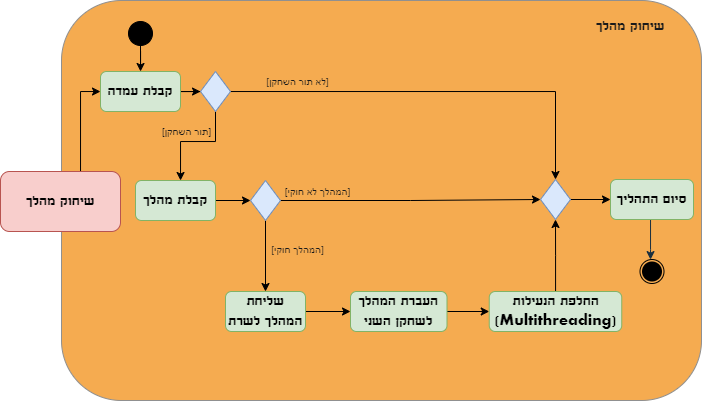

The diagram above was exported from draw.io. Its source (the exported page's mxGraphModel, read from the mxfile embedded in the PNG):
<mxGraphModel dx="981" dy="571" grid="1" gridSize="10" guides="1" tooltips="1" connect="1" arrows="1" fold="1" page="1" pageScale="1" pageWidth="827" pageHeight="1169" math="0" shadow="0">
  <root>
    <mxCell id="0" />
    <mxCell id="1" parent="0" />
    <mxCell id="i-h9xw7aIkfJwBu2z24H-1" value="" style="rounded=1;whiteSpace=wrap;html=1;strokeColor=#909090;fontColor=#1A1A1A;fillColor=#F5AB50;" vertex="1" parent="1">
      <mxGeometry x="101" y="99" width="640" height="400" as="geometry" />
    </mxCell>
    <mxCell id="i-h9xw7aIkfJwBu2z24H-27" style="edgeStyle=orthogonalEdgeStyle;rounded=0;orthogonalLoop=1;jettySize=auto;html=1;" edge="1" parent="1" source="i-h9xw7aIkfJwBu2z24H-3" target="i-h9xw7aIkfJwBu2z24H-24">
      <mxGeometry relative="1" as="geometry">
        <Array as="points">
          <mxPoint x="120" y="190" />
        </Array>
      </mxGeometry>
    </mxCell>
    <mxCell id="i-h9xw7aIkfJwBu2z24H-3" value="&lt;font style=&quot;font-size: 16px;&quot; data-font-src=&quot;https://fonts.googleapis.com/css?family=Aharoni&quot; face=&quot;Aharoni&quot;&gt;שיחוק מהלך&lt;/font&gt;" style="rounded=1;whiteSpace=wrap;html=1;strokeColor=#b85450;fillColor=#f8cecc;" vertex="1" parent="1">
      <mxGeometry x="40" y="270" width="120" height="60" as="geometry" />
    </mxCell>
    <mxCell id="i-h9xw7aIkfJwBu2z24H-4" value="שיחוק מהלך" style="text;html=1;strokeColor=none;fillColor=none;align=center;verticalAlign=middle;whiteSpace=wrap;rounded=0;fontFamily=Aharoni;fontSource=https%3A%2F%2Ffonts.googleapis.com%2Fcss%3Ffamily%3DAharoni;fontSize=16;fontColor=#1A1A1A;" vertex="1" parent="1">
      <mxGeometry x="630" y="110" width="80" height="30" as="geometry" />
    </mxCell>
    <mxCell id="i-h9xw7aIkfJwBu2z24H-51" value="" style="edgeStyle=orthogonalEdgeStyle;rounded=0;orthogonalLoop=1;jettySize=auto;html=1;fontSize=14;" edge="1" parent="1" source="i-h9xw7aIkfJwBu2z24H-7" target="i-h9xw7aIkfJwBu2z24H-49">
      <mxGeometry relative="1" as="geometry" />
    </mxCell>
    <mxCell id="i-h9xw7aIkfJwBu2z24H-7" value="&lt;font style=&quot;font-size: 16px;&quot; data-font-src=&quot;https://fonts.googleapis.com/css?family=Aharoni&quot; face=&quot;Aharoni&quot;&gt;קבלת מהלך&lt;/font&gt;" style="whiteSpace=wrap;html=1;fillColor=#d5e8d4;strokeColor=#82b366;rounded=1;" vertex="1" parent="1">
      <mxGeometry x="175" y="279" width="80" height="40" as="geometry" />
    </mxCell>
    <mxCell id="i-h9xw7aIkfJwBu2z24H-12" style="edgeStyle=orthogonalEdgeStyle;rounded=0;orthogonalLoop=1;jettySize=auto;html=1;strokeColor=#182E3E;fontFamily=Aharoni;fontSource=https%3A%2F%2Ffonts.googleapis.com%2Fcss%3Ffamily%3DAharoni;fontSize=16;fontColor=#1A1A1A;" edge="1" parent="1" source="i-h9xw7aIkfJwBu2z24H-13" target="i-h9xw7aIkfJwBu2z24H-15">
      <mxGeometry relative="1" as="geometry">
        <Array as="points">
          <mxPoint x="690" y="348" />
          <mxPoint x="690" y="348" />
        </Array>
      </mxGeometry>
    </mxCell>
    <mxCell id="i-h9xw7aIkfJwBu2z24H-13" value="&lt;font data-font-src=&quot;https://fonts.googleapis.com/css?family=Aharoni&quot; face=&quot;Aharoni&quot; style=&quot;font-size: 16px;&quot;&gt;סיום התהליך&lt;/font&gt;" style="whiteSpace=wrap;html=1;fillColor=#d5e8d4;strokeColor=#82b366;rounded=1;" vertex="1" parent="1">
      <mxGeometry x="650" y="278" width="83" height="40" as="geometry" />
    </mxCell>
    <mxCell id="i-h9xw7aIkfJwBu2z24H-14" value="" style="ellipse;whiteSpace=wrap;html=1;aspect=fixed;strokeColor=none;fontFamily=Aharoni;fontSource=https%3A%2F%2Ffonts.googleapis.com%2Fcss%3Ffamily%3DAharoni;fontSize=16;fontColor=#1A1A1A;fillColor=#000000;perimeterSpacing=0;strokeWidth=0;sketch=0;" vertex="1" parent="1">
      <mxGeometry x="681.5" y="360" width="20" height="20" as="geometry" />
    </mxCell>
    <mxCell id="i-h9xw7aIkfJwBu2z24H-15" value="" style="ellipse;whiteSpace=wrap;html=1;aspect=fixed;strokeColor=#000000;fontFamily=Aharoni;fontSource=https%3A%2F%2Ffonts.googleapis.com%2Fcss%3Ffamily%3DAharoni;fontSize=16;fontColor=#1A1A1A;fillColor=none;perimeterSpacing=0;strokeWidth=1;sketch=0;" vertex="1" parent="1">
      <mxGeometry x="679.5" y="358" width="24" height="24" as="geometry" />
    </mxCell>
    <mxCell id="i-h9xw7aIkfJwBu2z24H-40" value="" style="edgeStyle=orthogonalEdgeStyle;rounded=0;orthogonalLoop=1;jettySize=auto;html=1;" edge="1" parent="1" source="i-h9xw7aIkfJwBu2z24H-18" target="i-h9xw7aIkfJwBu2z24H-13">
      <mxGeometry relative="1" as="geometry" />
    </mxCell>
    <mxCell id="i-h9xw7aIkfJwBu2z24H-18" value="" style="rhombus;whiteSpace=wrap;html=1;sketch=0;strokeColor=#6c8ebf;strokeWidth=1;fontFamily=Aharoni;fontSource=https%3A%2F%2Ffonts.googleapis.com%2Fcss%3Ffamily%3DAharoni;fontSize=16;fillColor=#dae8fc;" vertex="1" parent="1">
      <mxGeometry x="580" y="278" width="30" height="40" as="geometry" />
    </mxCell>
    <mxCell id="i-h9xw7aIkfJwBu2z24H-23" value="&lt;font style=&quot;font-size: 10px;&quot; face=&quot;Helvetica&quot;&gt;[המהלך חוקי]&lt;/font&gt;" style="text;html=1;strokeColor=none;fillColor=none;align=center;verticalAlign=middle;whiteSpace=wrap;rounded=0;sketch=0;strokeWidth=1;fontFamily=Aharoni;fontSource=https%3A%2F%2Ffonts.googleapis.com%2Fcss%3Ffamily%3DAharoni;fontSize=16;fontColor=#1A1A1A;" vertex="1" parent="1">
      <mxGeometry x="290" y="338" width="95" height="20" as="geometry" />
    </mxCell>
    <mxCell id="i-h9xw7aIkfJwBu2z24H-29" style="edgeStyle=orthogonalEdgeStyle;rounded=0;orthogonalLoop=1;jettySize=auto;html=1;" edge="1" parent="1" source="i-h9xw7aIkfJwBu2z24H-24" target="i-h9xw7aIkfJwBu2z24H-28">
      <mxGeometry relative="1" as="geometry" />
    </mxCell>
    <mxCell id="i-h9xw7aIkfJwBu2z24H-24" value="&lt;font style=&quot;font-size: 16px;&quot; data-font-src=&quot;https://fonts.googleapis.com/css?family=Aharoni&quot; face=&quot;Aharoni&quot;&gt;קבלת עמדה&lt;/font&gt;" style="whiteSpace=wrap;html=1;fillColor=#d5e8d4;strokeColor=#82b366;rounded=1;" vertex="1" parent="1">
      <mxGeometry x="140" y="170" width="80" height="40" as="geometry" />
    </mxCell>
    <mxCell id="i-h9xw7aIkfJwBu2z24H-26" value="" style="edgeStyle=orthogonalEdgeStyle;rounded=0;orthogonalLoop=1;jettySize=auto;html=1;" edge="1" parent="1" source="i-h9xw7aIkfJwBu2z24H-25" target="i-h9xw7aIkfJwBu2z24H-24">
      <mxGeometry relative="1" as="geometry" />
    </mxCell>
    <mxCell id="i-h9xw7aIkfJwBu2z24H-25" value="" style="ellipse;whiteSpace=wrap;html=1;aspect=fixed;strokeColor=#000000;fontFamily=Aharoni;fontSource=https%3A%2F%2Ffonts.googleapis.com%2Fcss%3Ffamily%3DAharoni;fontSize=16;fontColor=#1A1A1A;fillColor=#000000;perimeterSpacing=0;strokeWidth=1;sketch=0;" vertex="1" parent="1">
      <mxGeometry x="168" y="120" width="24" height="24" as="geometry" />
    </mxCell>
    <mxCell id="i-h9xw7aIkfJwBu2z24H-30" style="edgeStyle=orthogonalEdgeStyle;rounded=0;orthogonalLoop=1;jettySize=auto;html=1;entryX=0.5;entryY=0;entryDx=0;entryDy=0;" edge="1" parent="1" source="i-h9xw7aIkfJwBu2z24H-28" target="i-h9xw7aIkfJwBu2z24H-18">
      <mxGeometry relative="1" as="geometry" />
    </mxCell>
    <mxCell id="i-h9xw7aIkfJwBu2z24H-34" style="edgeStyle=orthogonalEdgeStyle;rounded=0;orthogonalLoop=1;jettySize=auto;html=1;" edge="1" parent="1" source="i-h9xw7aIkfJwBu2z24H-28" target="i-h9xw7aIkfJwBu2z24H-7">
      <mxGeometry relative="1" as="geometry">
        <mxPoint x="195" y="280" as="targetPoint" />
        <Array as="points">
          <mxPoint x="255" y="240" />
          <mxPoint x="220" y="240" />
        </Array>
      </mxGeometry>
    </mxCell>
    <mxCell id="i-h9xw7aIkfJwBu2z24H-28" value="" style="rhombus;whiteSpace=wrap;html=1;sketch=0;strokeColor=#6c8ebf;strokeWidth=1;fontFamily=Aharoni;fontSource=https%3A%2F%2Ffonts.googleapis.com%2Fcss%3Ffamily%3DAharoni;fontSize=16;fillColor=#dae8fc;" vertex="1" parent="1">
      <mxGeometry x="240" y="170" width="30" height="40" as="geometry" />
    </mxCell>
    <mxCell id="i-h9xw7aIkfJwBu2z24H-31" value="&lt;font style=&quot;font-size: 10px;&quot; face=&quot;Helvetica&quot;&gt;[לא תור השחקן]&lt;/font&gt;" style="text;html=1;strokeColor=none;fillColor=none;align=center;verticalAlign=middle;whiteSpace=wrap;rounded=0;sketch=0;strokeWidth=1;fontFamily=Aharoni;fontSource=https%3A%2F%2Ffonts.googleapis.com%2Fcss%3Ffamily%3DAharoni;fontSize=16;fontColor=#1A1A1A;" vertex="1" parent="1">
      <mxGeometry x="290" y="170" width="95" height="20" as="geometry" />
    </mxCell>
    <mxCell id="i-h9xw7aIkfJwBu2z24H-32" value="&lt;font style=&quot;font-size: 10px;&quot; face=&quot;Helvetica&quot;&gt;[תור השחקן]&lt;/font&gt;" style="text;html=1;strokeColor=none;fillColor=none;align=center;verticalAlign=middle;whiteSpace=wrap;rounded=0;sketch=0;strokeWidth=1;fontFamily=Aharoni;fontSource=https%3A%2F%2Ffonts.googleapis.com%2Fcss%3Ffamily%3DAharoni;fontSize=16;fontColor=#1A1A1A;" vertex="1" parent="1">
      <mxGeometry x="179" y="220" width="95" height="20" as="geometry" />
    </mxCell>
    <mxCell id="i-h9xw7aIkfJwBu2z24H-38" value="&lt;font style=&quot;font-size: 10px;&quot; face=&quot;Helvetica&quot;&gt;[המהלך לא חוקי]&lt;/font&gt;" style="text;html=1;strokeColor=none;fillColor=none;align=center;verticalAlign=middle;whiteSpace=wrap;rounded=0;sketch=0;strokeWidth=1;fontFamily=Aharoni;fontSource=https%3A%2F%2Ffonts.googleapis.com%2Fcss%3Ffamily%3DAharoni;fontSize=16;fontColor=#1A1A1A;" vertex="1" parent="1">
      <mxGeometry x="310" y="280" width="95" height="20" as="geometry" />
    </mxCell>
    <mxCell id="i-h9xw7aIkfJwBu2z24H-48" value="" style="edgeStyle=orthogonalEdgeStyle;rounded=0;orthogonalLoop=1;jettySize=auto;html=1;fontSize=14;" edge="1" parent="1" source="i-h9xw7aIkfJwBu2z24H-41" target="i-h9xw7aIkfJwBu2z24H-18">
      <mxGeometry relative="1" as="geometry" />
    </mxCell>
    <mxCell id="i-h9xw7aIkfJwBu2z24H-41" value="&lt;font style=&quot;font-size: 16px;&quot; face=&quot;Aharoni&quot;&gt;החלפת הנעילות (Multithreading)&lt;/font&gt;" style="whiteSpace=wrap;html=1;fillColor=#d5e8d4;strokeColor=#82b366;rounded=1;" vertex="1" parent="1">
      <mxGeometry x="528.75" y="390" width="132.5" height="40" as="geometry" />
    </mxCell>
    <mxCell id="i-h9xw7aIkfJwBu2z24H-46" value="" style="edgeStyle=orthogonalEdgeStyle;rounded=0;orthogonalLoop=1;jettySize=auto;html=1;fontSize=14;" edge="1" parent="1" source="i-h9xw7aIkfJwBu2z24H-43" target="i-h9xw7aIkfJwBu2z24H-44">
      <mxGeometry relative="1" as="geometry" />
    </mxCell>
    <mxCell id="i-h9xw7aIkfJwBu2z24H-43" value="&lt;font style=&quot;font-size: 16px;&quot; data-font-src=&quot;https://fonts.googleapis.com/css?family=Aharoni&quot; face=&quot;Aharoni&quot;&gt;שליחת המהלך לשרת&lt;/font&gt;" style="whiteSpace=wrap;html=1;fillColor=#d5e8d4;strokeColor=#82b366;rounded=1;" vertex="1" parent="1">
      <mxGeometry x="265" y="390" width="80" height="40" as="geometry" />
    </mxCell>
    <mxCell id="i-h9xw7aIkfJwBu2z24H-47" value="" style="edgeStyle=orthogonalEdgeStyle;rounded=0;orthogonalLoop=1;jettySize=auto;html=1;fontSize=14;" edge="1" parent="1" source="i-h9xw7aIkfJwBu2z24H-44" target="i-h9xw7aIkfJwBu2z24H-41">
      <mxGeometry relative="1" as="geometry" />
    </mxCell>
    <mxCell id="i-h9xw7aIkfJwBu2z24H-44" value="&lt;font data-font-src=&quot;https://fonts.googleapis.com/css?family=Aharoni&quot; face=&quot;Aharoni&quot; style=&quot;font-size: 16px;&quot;&gt;העברת המהלך לשחקן השני&lt;/font&gt;" style="whiteSpace=wrap;html=1;fillColor=#d5e8d4;strokeColor=#82b366;rounded=1;" vertex="1" parent="1">
      <mxGeometry x="390" y="390" width="96.5" height="40" as="geometry" />
    </mxCell>
    <mxCell id="i-h9xw7aIkfJwBu2z24H-52" style="edgeStyle=orthogonalEdgeStyle;rounded=0;orthogonalLoop=1;jettySize=auto;html=1;entryX=0;entryY=0.5;entryDx=0;entryDy=0;fontSize=14;" edge="1" parent="1" source="i-h9xw7aIkfJwBu2z24H-49" target="i-h9xw7aIkfJwBu2z24H-18">
      <mxGeometry relative="1" as="geometry" />
    </mxCell>
    <mxCell id="i-h9xw7aIkfJwBu2z24H-53" style="edgeStyle=orthogonalEdgeStyle;rounded=0;orthogonalLoop=1;jettySize=auto;html=1;fontSize=14;" edge="1" parent="1" source="i-h9xw7aIkfJwBu2z24H-49" target="i-h9xw7aIkfJwBu2z24H-43">
      <mxGeometry relative="1" as="geometry" />
    </mxCell>
    <mxCell id="i-h9xw7aIkfJwBu2z24H-49" value="" style="rhombus;whiteSpace=wrap;html=1;sketch=0;strokeColor=#6c8ebf;strokeWidth=1;fontFamily=Aharoni;fontSource=https%3A%2F%2Ffonts.googleapis.com%2Fcss%3Ffamily%3DAharoni;fontSize=16;fillColor=#dae8fc;" vertex="1" parent="1">
      <mxGeometry x="290" y="279" width="30" height="40" as="geometry" />
    </mxCell>
  </root>
</mxGraphModel>